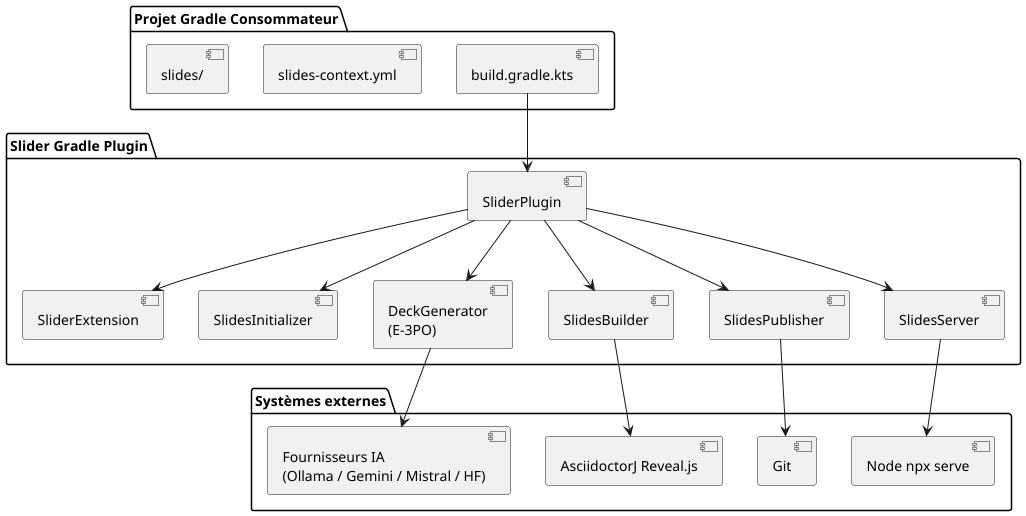

The diagram above was rendered by PlantUML. Its source (embedded in the PNG):
@startuml

package "Projet Gradle Consommateur" {
  [build.gradle.kts]
  [slides-context.yml]
  [slides/]
}

package "Slider Gradle Plugin" {
  [SliderPlugin]
  [SliderExtension]
  [SlidesInitializer]
  [DeckGenerator\n(E-3PO)]
  [SlidesBuilder]
  [SlidesPublisher]
  [SlidesServer]
}

package "Systèmes externes" {
  [AsciidoctorJ Reveal.js]
  [Node npx serve]
  [Git]
  [Fournisseurs IA\n(Ollama / Gemini / Mistral / HF)]
}

[build.gradle.kts] --> [SliderPlugin]
[SliderPlugin] --> [SliderExtension]
[SliderPlugin] --> [SlidesInitializer]
[SliderPlugin] --> [DeckGenerator\n(E-3PO)]
[SliderPlugin] --> [SlidesBuilder]
[SliderPlugin] --> [SlidesPublisher]
[SliderPlugin] --> [SlidesServer]
[SlidesBuilder] --> [AsciidoctorJ Reveal.js]
[SlidesServer] --> [Node npx serve]
[SlidesPublisher] --> [Git]
[DeckGenerator\n(E-3PO)] --> [Fournisseurs IA\n(Ollama / Gemini / Mistral / HF)]
@enduml